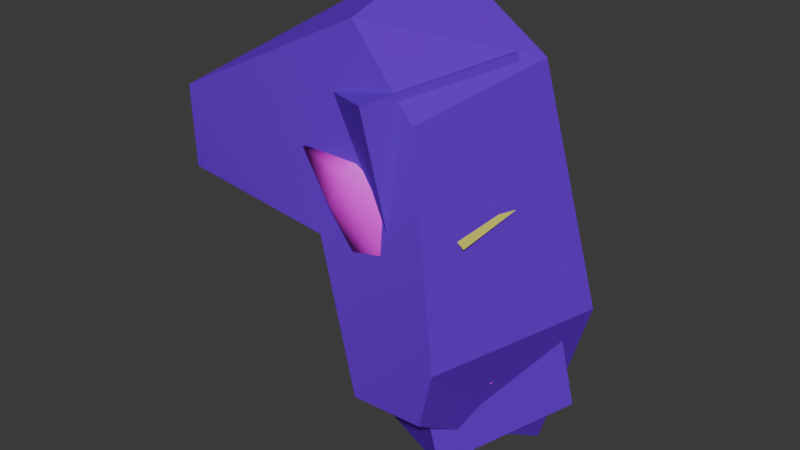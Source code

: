 # Source: right_torso_armor.blend  (saved by Blender 4.2.67; exported with 4.5.12 LTS)
import bpy
from mathutils import Matrix  # noqa: F401  (used for matrix-valued properties, if any)

bpy.ops.wm.read_factory_settings(use_empty=True)
scene = bpy.context.scene
scene.name = 'Scene'

# ---- collections
col_collection = bpy.data.collections.new('Collection'); scene.collection.children.link(col_collection)

# ---- images (referenced by path relative to the original .blend; pixels are not part of the script)
import os
ASSET_DIR = os.environ.get("B2B_ASSET_DIR", "")  # directory of the original .blend (textures are referenced by path, not embedded)
HERE = os.path.dirname(os.path.abspath(__file__))  # packed textures are extracted next to this script under _unpacked/

def load_image(name, relpath, width, height, colorspace="sRGB"):
    """Load a texture the original file referenced (path relative to the .blend, or extracted next to this script)."""
    p = next((c for c in (os.path.join(HERE, relpath), os.path.join(ASSET_DIR, relpath)) if relpath and os.path.exists(c)), "")
    if p:
        img = bpy.data.images.load(p, check_existing=True)
        img.name = name
    else:  # same state as the original file: an image datablock whose file is absent (Cycles renders it pink)
        img = bpy.data.images.new(name, width, height)
        img.source = "FILE"
        img.filepath = "//" + (relpath or name)
    img.colorspace_settings.name = colorspace
    return img
img_heretic_tif = load_image('heretic.tif', 'heretic.tif', 1024, 1024, 'sRGB')

# ---- materials (node trees are filled in below, after node groups)
mat_tough_floodflesh_combatform = bpy.data.materials.new('tough_floodflesh_combatform')
mat_tough_floodflesh_combatform.diffuse_color = (0.1457, 0.01052, 0.6094, 1.0)
mat_heretic_armor = bpy.data.materials.new('heretic_armor')
mat_inset_lights = bpy.data.materials.new('inset_lights')
mat_inset_lights.diffuse_color = (0.6129, 0.5928, 0.09519, 1.0)

# ---- material node trees
mat_heretic_armor.use_nodes = True; mat_heretic_armor.node_tree.nodes.clear()
_N = mat_heretic_armor.node_tree.nodes; _L = mat_heretic_armor.node_tree.links
n0 = _N.new('ShaderNodeBsdfPrincipled'); n0.name = 'Principled BSDF'; n0.location = (10, 300)
n1 = _N.new('ShaderNodeOutputMaterial'); n1.name = 'Material Output'; n1.location = (300, 300)
n2 = _N.new('ShaderNodeTexImage'); n2.name = 'Image Texture'; n2.location = (-280, 280)
n2.image = img_heretic_tif
_L.new(n0.outputs[0], n1.inputs[0])
_L.new(n2.outputs[0], n0.inputs[0])
n1.is_active_output = True

# ---- world
world_world = bpy.data.worlds.new('World'); scene.world = world_world
world_world.use_nodes = True; world_world.node_tree.nodes.clear()
_N = world_world.node_tree.nodes; _L = world_world.node_tree.links
n0 = _N.new('ShaderNodeOutputWorld'); n0.name = 'World Output'; n0.location = (300, 300)
n1 = _N.new('ShaderNodeBackground'); n1.name = 'Background'; n1.location = (10, 300)
n1.inputs[0].default_value = (0.05088, 0.05088, 0.05088, 1.0)
_L.new(n1.outputs[0], n0.inputs[0])
n0.is_active_output = True
world_world.color = (0.05088, 0.05088, 0.05088)
world_world.sun_shadow_jitter_overblur = 0.0

# ---- meshes
me_phy_right_torso_armor = bpy.data.meshes.new('$phy_right_torso_armor')
me_phy_right_torso_armor.from_pydata([(-0.5, -0.5, -0.5), (-0.5, -0.5, 0.5), (-0.5, 0.5, -0.5), (-0.5, 0.5, 0.5), (0.5, -0.5, -0.5), (0.5, -0.5, 0.5), (0.5, 0.5, -0.5), (0.5, 0.5, 0.5)], [], [(0, 1, 3, 2), (2, 3, 7, 6), (6, 7, 5, 4), (4, 5, 1, 0), (2, 6, 4, 0), (7, 3, 1, 5)])
me_phy_right_torso_armor.materials.append(mat_tough_floodflesh_combatform)
me_phy_right_torso_armor.update()
me_right_torso_armor_base_body = bpy.data.meshes.new('@right_torso_armor_base body')
me_right_torso_armor_base_body.from_pydata([(-0.01687, -4.348, 1.563), (1.861, -4.54, -5.526), (5.341, -4.54, -5.403), (-0.01687, -4.348, 1.563), (5.341, -4.54, -5.403), (6.032, -4.636, -2.619), (-0.01687, -4.348, 1.563), (6.032, -4.636, -2.619), (3.78, -3.143, 6.823), (-0.01687, -4.348, 1.563), (3.78, -3.143, 6.823), (0.5501, -2.856, 10.34), (-0.01687, -4.348, 1.563), (0.5501, -2.856, 10.34), (-7.476, -4.348, 6.267), (-0.01687, -4.348, 1.563), (-7.476, -4.348, 6.267), (-7.353, -4.348, 2.499), (2.115, 1.445, -0.1273), (1.861, 4.77, -11.54), (1.861, -4.54, -5.526), (1.861, -4.54, -5.526), (-0.01687, -4.348, 1.563), (2.115, 1.445, -0.1273), (1.861, 4.77, -11.54), (5.341, 4.77, -11.41), (5.341, -4.54, -5.403), (5.341, -4.54, -5.403), (1.861, -4.54, -5.526), (1.861, 4.77, -11.54), (5.341, 4.77, -11.41), (8.044, 4.13, -2.819), (6.032, -4.636, -2.619), (6.032, -4.636, -2.619), (5.341, -4.54, -5.403), (5.341, 4.77, -11.41), (8.044, 4.13, -2.819), (5.792, 2.723, 8.478), (3.78, -3.143, 6.823), (3.78, -3.143, 6.823), (6.032, -4.636, -2.619), (8.044, 4.13, -2.819), (5.792, 2.723, 8.478), (0.5501, 2.723, 12.0), (0.5501, -2.856, 10.34), (0.5501, -2.856, 10.34), (3.78, -3.143, 6.823), (5.792, 2.723, 8.478), (0.5501, 2.723, 12.0), (-2.135, 2.483, 6.267), (-7.476, -4.348, 6.267), (-7.476, -4.348, 6.267), (0.5501, -2.856, 10.34), (0.5501, 2.723, 12.0), (-2.135, 2.483, 6.267), (-2.448, 2.483, 3.871), (-7.353, -4.348, 2.499), (-7.353, -4.348, 2.499), (-7.476, -4.348, 6.267), (-2.135, 2.483, 6.267), (-2.448, 2.483, 3.871), (2.115, 1.445, -0.1273), (-0.01687, -4.348, 1.563), (-0.01687, -4.348, 1.563), (-7.353, -4.348, 2.499), (-2.448, 2.483, 3.871), (2.115, 1.445, -0.1273), (-2.448, 2.483, 3.871), (-2.135, 2.483, 6.267), (-2.135, 2.483, 6.267), (0.5501, 2.723, 12.0), (5.792, 2.723, 8.478), (2.115, 1.445, -0.1273), (-2.135, 2.483, 6.267), (5.792, 2.723, 8.478), (2.115, 1.445, -0.1273), (5.792, 2.723, 8.478), (8.044, 4.13, -2.819), (2.115, 1.445, -0.1273), (8.044, 4.13, -2.819), (5.341, 4.77, -11.41), (2.115, 1.445, -0.1273), (5.341, 4.77, -11.41), (1.861, 4.77, -11.54)], [], [(0, 1, 2), (3, 4, 5), (6, 7, 8), (9, 10, 11), (12, 13, 14), (15, 16, 17), (18, 19, 20), (21, 22, 23), (24, 25, 26), (27, 28, 29), (30, 31, 32), (33, 34, 35), (36, 37, 38), (39, 40, 41), (42, 43, 44), (45, 46, 47), (48, 49, 50), (51, 52, 53), (54, 55, 56), (57, 58, 59), (60, 61, 62), (63, 64, 65), (66, 67, 68), (69, 70, 71), (72, 73, 74), (75, 76, 77), (78, 79, 80), (81, 82, 83)])
me_right_torso_armor_base_body.polygons.foreach_set('use_smooth', [True] * 28)
_ca = me_right_torso_armor_base_body.color_attributes.new('color', 'FLOAT_COLOR', 'POINT')
_ca.data.foreach_set('color', [0.0, 0.0, 0.0, 1.0, 0.0, 0.0, 0.0, 1.0, 0.0, 0.0, 0.0, 1.0, 0.0, 0.0, 0.0, 1.0, 0.0, 0.0, 0.0, 1.0, 0.0, 0.0, 0.0, 1.0, 0.0, 0.0, 0.0, 1.0, 0.0, 0.0, 0.0, 1.0, 0.0, 0.0, 0.0, 1.0, 0.0, 0.0, 0.0, 1.0, 0.0, 0.0, 0.0, 1.0, 0.0, 0.0, 0.0, 1.0, 0.0, 0.0, 0.0, 1.0, 0.0, 0.0, 0.0, 1.0, 0.0, 0.0, 0.0, 1.0, 0.0, 0.0, 0.0, 1.0, 0.0, 0.0, 0.0, 1.0, 0.0, 0.0, 0.0, 1.0, 0.0, 0.0, 0.0, 1.0, 0.0, 0.0, 0.0, 1.0, 0.0, 0.0, 0.0, 1.0, 0.0, 0.0, 0.0, 1.0, 0.0, 0.0, 0.0, 1.0, 0.0, 0.0, 0.0, 1.0, 0.0, 0.0, 0.0, 1.0, 0.0, 0.0, 0.0, 1.0, 0.0, 0.0, 0.0, 1.0, 0.0, 0.0, 0.0, 1.0, 0.0, 0.0, 0.0, 1.0, 0.0, 0.0, 0.0, 1.0, 0.0, 0.0, 0.0, 1.0, 0.0, 0.0, 0.0, 1.0, 0.0, 0.0, 0.0, 1.0, 0.0, 0.0, 0.0, 1.0, 0.0, 0.0, 0.0, 1.0, 0.0, 0.0, 0.0, 1.0, 0.0, 0.0, 0.0, 1.0, 0.0, 0.0, 0.0, 1.0, 0.0, 0.0, 0.0, 1.0, 0.0, 0.0, 0.0, 1.0, 0.0, 0.0, 0.0, 1.0, 0.0, 0.0, 0.0, 1.0, 0.0, 0.0, 0.0, 1.0, 0.0, 0.0, 0.0, 1.0, 0.0, 0.0, 0.0, 1.0, 0.0, 0.0, 0.0, 1.0, 0.0, 0.0, 0.0, 1.0, 0.0, 0.0, 0.0, 1.0, 0.0, 0.0, 0.0, 1.0, 0.0, 0.0, 0.0, 1.0, 0.0, 0.0, 0.0, 1.0, 0.0, 0.0, 0.0, 1.0, 0.0, 0.0, 0.0, 1.0, 0.0, 0.0, 0.0, 1.0, 0.0, 0.0, 0.0, 1.0, 0.0, 0.0, 0.0, 1.0, 0.0, 0.0, 0.0, 1.0, 0.0, 0.0, 0.0, 1.0, 0.0, 0.0, 0.0, 1.0, 0.0, 0.0, 0.0, 1.0, 0.0, 0.0, 0.0, 1.0, 0.0, 0.0, 0.0, 1.0, 0.0, 0.0, 0.0, 1.0, 0.0, 0.0, 0.0, 1.0, 0.0, 0.0, 0.0, 1.0, 0.0, 0.0, 0.0, 1.0, 0.0, 0.0, 0.0, 1.0, 0.0, 0.0, 0.0, 1.0, 0.0, 0.0, 0.0, 1.0, 0.0, 0.0, 0.0, 1.0, 0.0, 0.0, 0.0, 1.0, 0.0, 0.0, 0.0, 1.0, 0.0, 0.0, 0.0, 1.0, 0.0, 0.0, 0.0, 1.0, 0.0, 0.0, 0.0, 1.0, 0.0, 0.0, 0.0, 1.0, 0.0, 0.0, 0.0, 1.0, 0.0, 0.0, 0.0, 1.0, 0.0, 0.0, 0.0, 1.0, 0.0, 0.0, 0.0, 1.0, 0.0, 0.0, 0.0, 1.0, 0.0, 0.0, 0.0, 1.0, 0.0, 0.0, 0.0, 1.0, 0.0, 0.0, 0.0, 1.0])
me_right_torso_armor_base_body.materials.append(mat_tough_floodflesh_combatform)
me_right_torso_armor_base_body.update()
me_right_torso_armor_base_body.normals_split_custom_set([tuple(v) for v in zip(*[iter([0.05833, -0.9906, 0.1241, -0.0009458, -0.9996, 0.0268, -0.03005, -0.9995, 0.00441, 0.05832, -0.9906, 0.1241, -0.03006, -0.9995, 0.004396, -0.02406, -0.9991, 0.03391, 0.05836, -0.9905, 0.1241, -0.02406, -0.9991, 0.03392, 0.0833, -0.9828, 0.1649, 0.05835, -0.9906, 0.1241, 0.08331, -0.9828, 0.1649, 0.09548, -0.9824, 0.1607, 0.05836, -0.9905, 0.1241, 0.09547, -0.9824, 0.1607, 0.05242, -0.9952, 0.08313, 0.05833, -0.9906, 0.1241, 0.05242, -0.9952, 0.08311, 0.0, -1.0, -3.465e-08, -0.9995, 0.0177, 0.02742, -0.9995, 0.0177, 0.02742, -0.9995, 0.0177, 0.02742, -0.9295, 0.268, -0.2534, -0.9295, 0.268, -0.2534, -0.9295, 0.268, -0.2534, 0.02964, -0.5422, -0.8397, 0.02964, -0.5422, -0.8397, 0.02964, -0.5422, -0.8397, 0.02964, -0.5422, -0.8397, 0.02964, -0.5422, -0.8397, 0.02964, -0.5422, -0.8397, 0.9259, -0.2195, -0.3075, 0.9259, -0.2195, -0.3075, 0.9259, -0.2195, -0.3075, 0.9573, -0.1568, -0.2429, 0.9573, -0.1568, -0.2429, 0.9573, -0.1568, -0.2429, 0.9238, -0.3563, 0.1398, 0.9238, -0.3563, 0.1398, 0.9238, -0.3563, 0.1398, 0.9429, -0.2106, 0.2582, 0.9429, -0.2106, 0.2582, 0.9429, -0.2106, 0.2582, 0.5415, -0.2391, 0.806, 0.5415, -0.2391, 0.806, 0.5415, -0.2391, 0.806, 0.6572, -0.4048, 0.6358, 0.6572, -0.4048, 0.6358, 0.6572, -0.4048, 0.6358, -0.7451, 0.5826, 0.3245, -0.7451, 0.5826, 0.3245, -0.7451, 0.5826, 0.3245, -0.3982, -0.2609, 0.8794, -0.3982, -0.2609, 0.8794, -0.3982, -0.2609, 0.8794, -0.8176, 0.5658, 0.1067, -0.8176, 0.5658, 0.1067, -0.8176, 0.5658, 0.1067, -0.7875, 0.6158, -0.02568, -0.7875, 0.6158, -0.02568, -0.7875, 0.6158, -0.02568, -0.6561, 0.02134, -0.7543, -0.6561, 0.02134, -0.7543, -0.6561, 0.02134, -0.7543, -0.1216, 0.2786, -0.9527, -0.1216, 0.2786, -0.9527, -0.1216, 0.2786, -0.9527, -0.2204, 0.9749, 0.03242, 0.1999, 0.9795, -0.02609, 0.05035, 0.9952, -0.08416, 0.0503, 0.9952, -0.08417, -0.02142, 0.9993, -0.03188, -0.113, 0.9918, -0.0598, -0.2204, 0.9749, 0.03245, 0.05028, 0.9952, -0.08421, -0.113, 0.9918, -0.05985, -0.2205, 0.9748, 0.03246, -0.1131, 0.9918, -0.05979, -0.3614, 0.9239, 0.1254, -0.2205, 0.9749, 0.03249, -0.3614, 0.9239, 0.1254, -0.1143, 0.9613, 0.2505, -0.2204, 0.9749, 0.03248, -0.1142, 0.9613, 0.2506, -0.009882, 0.96, 0.28])] * 3)])
me_l5_heretic_l5_base_body_017 = bpy.data.meshes.new('L5_heretic_L5 base body.017')
me_l5_heretic_l5_base_body_017.from_pydata([(4.62, 3.734, -5.44), (6.196, -0.7849, -4.946), (6.152, 4.723, -1.61), (4.887, 4.957, -2.056), (2.712, -3.382, -1.955), (3.991, 4.669, 1.906), (1.739, 3.799, 2.983), (4.722, 4.103, 2.49), (5.247, -1.923, 2.232), (5.766, 0.7303, 2.671), (4.252, -3.003, -3.233), (7.0, 2.325, -3.106), (3.565, 0.1312, 4.45), (4.171, 0.335, -7.154), (1.314, 2.412, 4.406), (-1.613, -2.235, 4.927), (-1.169, -4.003, 4.997), (-2.421, -1.856, 3.906), (1.003, -4.824, 3.297), (3.084, -4.103, 1.416), (4.245, -3.343, 1.488), (-0.4584, 0.6829, 4.551), (0.07903, 1.953, 3.611), (1.28, -0.7863, 5.535), (1.419, -4.465, 4.678), (6.056, 0.8744, 1.533), (6.267, 0.9485, 0.9896), (5.954, 2.459, 1.075), (5.744, 2.385, 1.618), (3.237, -2.357, 3.878), (5.962, 0.8316, 2.578), (3.616, 0.6387, 4.603), (5.583, -2.164, 1.853), (5.649, -1.587, -1.161), (6.929, 2.042, -3.21), (6.403, 1.267, -0.2732), (6.176, -0.8127, -4.098), (5.659, 2.268, 1.647), (5.842, 2.337, 1.287), (5.155, 4.394, 1.337), (4.972, 4.324, 1.697), (5.985, 0.5099, 0.9058), (5.828, 0.4322, 1.273), (5.457, -1.616, 0.6636), (5.614, -1.538, 0.296), (5.012, 0.3226, 3.413), (3.865, 3.172, 3.38), (4.623, 3.47, 2.754), (5.77, 0.6204, 2.788), (6.624, 0.8834, -0.5137), (6.825, 1.012, -1.512), (6.246, 4.017, -1.242), (6.044, 3.888, -0.2431), (1.497, 0.5672, 5.009), (2.341, 0.7934, 4.647), (2.024, 1.662, 4.45), (1.18, 1.436, 4.812)], [], [(7, 2, 3), (8, 1, 9), (21, 17, 15), (21, 23, 14), (9, 1, 11), (0, 1, 13), (12, 24, 9), (11, 1, 0), (2, 0, 3), (10, 20, 4), (24, 20, 8), (8, 20, 1), (7, 5, 6), (3, 5, 7), (7, 6, 14), (24, 8, 9), (10, 1, 20), (9, 11, 2), (23, 12, 14), (24, 18, 19), (22, 14, 6), (16, 23, 15), (2, 11, 0), (9, 2, 7), (4, 20, 19), (19, 20, 24), (12, 9, 7), (16, 24, 23), (21, 14, 22), (15, 23, 21), (14, 12, 7), (23, 24, 12), (27, 25, 26), (27, 28, 25), (29, 32, 31), (30, 31, 32), (33, 36, 35), (34, 35, 36), (37, 38, 40), (39, 40, 38), (41, 42, 44), (43, 44, 42), (45, 48, 46), (47, 46, 48), (49, 50, 52), (51, 52, 50), (53, 54, 56), (55, 56, 54), (13, 10, 4), (3, 4, 5), (4, 6, 5), (17, 21, 22), (22, 6, 18), (17, 22, 18), (17, 18, 16), (13, 1, 10), (19, 18, 4), (16, 18, 24), (13, 3, 0), (3, 13, 4), (4, 18, 6), (16, 15, 17)])
me_l5_heretic_l5_base_body_017.polygons.foreach_set('use_smooth', [True] * 62)
me_l5_heretic_l5_base_body_017.polygons.foreach_set('material_index', [0, 0, 0, 0, 0, 0, 0, 0, 0, 0, 0, 0, 0, 0, 0, 0, 0, 0, 0, 0, 0, 0, 0, 0, 0, 0, 0, 0, 0, 0, 0, 0, 1, 1, 1, 1, 1, 1, 1, 1, 1, 1, 1, 1, 1, 1, 1, 1, 0, 0, 0, 0, 0, 0, 0, 0, 0, 0, 0, 0, 0, 0])
_uv = me_l5_heretic_l5_base_body_017.uv_layers.new(name='UVMap_0')
_uv.uv.foreach_set('vector', [0.1419, 0.3585, 0.1847, 0.3552, 0.1852, 0.3879, 0.1345, 0.2812, 0.2054, 0.2694, 0.1378, 0.311, 0.05115, 0.343, 0.04127, 0.2481, 0.04926, 0.2625, 0.05115, 0.343, 0.07431, 0.3068, 0.09136, 0.3516, 0.1378, 0.311, 0.2054, 0.2694, 0.1979, 0.3216, 0.2352, 0.329, 0.2054, 0.2694, 0.2368, 0.2488, 0.1069, 0.3123, 0.08848, 0.2541, 0.1378, 0.311, 0.1979, 0.3216, 0.2054, 0.2694, 0.2352, 0.329, 0.1847, 0.3552, 0.2352, 0.329, 0.1852, 0.3879, 0.1762, 0.247, 0.1349, 0.2638, 0.1566, 0.246, 0.08848, 0.2541, 0.1349, 0.2638, 0.1345, 0.2812, 0.1345, 0.2812, 0.1349, 0.2638, 0.2054, 0.2694, 0.1419, 0.3585, 0.1409, 0.3939, 0.1078, 0.394, 0.1852, 0.3879, 0.1409, 0.3939, 0.1419, 0.3585, 0.1419, 0.3585, 0.1078, 0.394, 0.09136, 0.3516, 0.08848, 0.2541, 0.1345, 0.2812, 0.1378, 0.311, 0.1762, 0.247, 0.2054, 0.2694, 0.1349, 0.2638, 0.1378, 0.311, 0.1979, 0.3216, 0.1847, 0.3552, 0.07431, 0.3068, 0.1069, 0.3123, 0.09136, 0.3516, 0.08848, 0.2541, 0.1012, 0.2423, 0.1289, 0.2547, 0.07388, 0.3802, 0.09136, 0.3516, 0.1078, 0.394, 0.06644, 0.2509, 0.07431, 0.3068, 0.04926, 0.2625, 0.1847, 0.3552, 0.1979, 0.3216, 0.2352, 0.329, 0.1378, 0.311, 0.1847, 0.3552, 0.1419, 0.3585, 0.1566, 0.246, 0.1349, 0.2638, 0.1289, 0.2547, 0.1289, 0.2547, 0.1349, 0.2638, 0.08848, 0.2541, 0.1069, 0.3123, 0.1378, 0.311, 0.1419, 0.3585, 0.06644, 0.2509, 0.08848, 0.2541, 0.07431, 0.3068, 0.05115, 0.343, 0.09136, 0.3516, 0.07388, 0.3802, 0.04926, 0.2625, 0.07431, 0.3068, 0.05115, 0.343, 0.09136, 0.3516, 0.1069, 0.3123, 0.1419, 0.3585, 0.07431, 0.3068, 0.08848, 0.2541, 0.1069, 0.3123, 0.6802, 0.4819, 0.6105, 0.5891, 0.6802, 0.5891, 0.6802, 0.4819, 0.6105, 0.4819, 0.6105, 0.5891, 0.292, 0.8585, 0.292, 0.7803, 0.3702, 0.8585, 0.3702, 0.7803, 0.3702, 0.8585, 0.292, 0.7803, 0.292, 0.8585, 0.292, 0.7803, 0.3702, 0.8585, 0.3702, 0.7803, 0.3702, 0.8585, 0.292, 0.7803, 0.148, 0.4832, 0.148, 0.4641, 0.2564, 0.4832, 0.2564, 0.4641, 0.2564, 0.4832, 0.148, 0.4641, 0.148, 0.4832, 0.148, 0.4641, 0.2564, 0.4832, 0.2564, 0.4641, 0.2564, 0.4832, 0.148, 0.4641, 0.4007, 0.05976, 0.4007, 0.001821, 0.5052, 0.05976, 0.5052, 0.001821, 0.5052, 0.05976, 0.4007, 0.001821, 0.4007, 0.05976, 0.4007, 0.001821, 0.5052, 0.05976, 0.5052, 0.001821, 0.5052, 0.05976, 0.4007, 0.001821, 0.6159, 0.05933, 0.6159, 0.00267, 0.7058, 0.05933, 0.7058, 0.00267, 0.7058, 0.05933, 0.6159, 0.00267, 0.0, 0.0, 0.0, 0.0, 0.0, 0.0, 0.1852, 0.3879, 0.0, 0.0, 0.1409, 0.3939, 0.1566, 0.246, 0.1078, 0.394, 0.1409, 0.3939, 0.04127, 0.2481, 0.05115, 0.343, 0.07388, 0.3802, 0.07388, 0.3802, 0.1078, 0.394, 0.1012, 0.2423, 0.04127, 0.2481, 0.07388, 0.3802, 0.1012, 0.2423, 0.04127, 0.2481, 0.1012, 0.2423, 0.0, 0.0, 0.0, 0.0, 0.0, 0.0, 0.0, 0.0, 0.1289, 0.2547, 0.1012, 0.2423, 0.1566, 0.246, 0.06644, 0.2509, 0.1012, 0.2423, 0.08848, 0.2541, 0.2368, 0.2488, 0.1852, 0.3879, 0.2352, 0.329, 0.1852, 0.3879, 0.0, 0.0, 0.0, 0.0, 0.1566, 0.246, 0.1012, 0.2423, 0.1078, 0.394, 0.0, 0.0, 0.04926, 0.2625, 0.04127, 0.2481])
me_l5_heretic_l5_base_body_017.materials.append(mat_heretic_armor)
me_l5_heretic_l5_base_body_017.materials.append(mat_inset_lights)
me_l5_heretic_l5_base_body_017.update()
me_l5_heretic_l5_base_body_017.normals_split_custom_set([tuple(v) for v in zip(*[iter([0.2395, 0.8375, 0.4912, 0.9081, 0.3419, 0.2417, -0.1075, 0.7985, -0.5923, 0.8315, -0.4093, 0.3756, 0.7175, -0.6965, -0.008438, 0.8559, -0.01118, 0.517, 0.06219, 0.2719, 0.9603, -0.9487, -0.07879, -0.3063, -0.885, -0.2753, 0.3755, 0.06219, 0.2719, 0.9603, 0.1092, 0.07348, 0.9913, 0.1629, 0.3396, 0.9264, 0.8559, -0.01118, 0.517, 0.7175, -0.6965, -0.008438, 0.7619, 0.3568, -0.5406, -0.9436, 0.3267, -0.05459, 0.7175, -0.6965, -0.008438, -0.617, -0.5698, -0.5428, 0.5169, 0.04005, 0.8551, 0.4086, -0.8385, 0.3605, 0.8559, -0.01118, 0.517, 0.7619, 0.3568, -0.5406, 0.7175, -0.6965, -0.008438, -0.9436, 0.3267, -0.05459, 0.9081, 0.3419, 0.2417, -0.9436, 0.3267, -0.05459, -0.1075, 0.7985, -0.5923, 0.6149, -0.6939, -0.3747, 0.659, -0.7472, 0.08597, -0.7223, 0.1239, -0.6804, 0.4086, -0.8385, 0.3605, 0.659, -0.7472, 0.08597, 0.8315, -0.4093, 0.3756, 0.8315, -0.4093, 0.3756, 0.659, -0.7472, 0.08597, 0.7175, -0.6965, -0.008438, 0.2395, 0.8375, 0.4912, -0.1916, 0.9037, 0.3829, -0.9023, 0.2153, -0.3735, -0.1075, 0.7985, -0.5923, -0.1916, 0.9037, 0.3829, 0.2395, 0.8375, 0.4912, 0.2395, 0.8375, 0.4912, -0.9023, 0.2153, -0.3735, 0.1629, 0.3396, 0.9264, 0.4086, -0.8385, 0.3605, 0.8315, -0.4093, 0.3756, 0.8559, -0.01118, 0.517, 0.6149, -0.6939, -0.3747, 0.7175, -0.6965, -0.008438, 0.659, -0.7472, 0.08597, 0.8559, -0.01118, 0.517, 0.7619, 0.3568, -0.5406, 0.9081, 0.3419, 0.2417, 0.1092, 0.07348, 0.9913, 0.5169, 0.04005, 0.8551, 0.1629, 0.3396, 0.9264, 0.4086, -0.8385, 0.3605, -0.2263, -0.9192, -0.3224, 0.4937, -0.8476, -0.1945, -0.3333, 0.2792, -0.9006, 0.1629, 0.3396, 0.9264, -0.9023, 0.2153, -0.3735, -0.8671, -0.4961, -0.04484, 0.1092, 0.07348, 0.9913, -0.885, -0.2753, 0.3755, 0.9081, 0.3419, 0.2417, 0.7619, 0.3568, -0.5406, -0.9436, 0.3267, -0.05459, 0.8559, -0.01118, 0.517, 0.9081, 0.3419, 0.2417, 0.2395, 0.8375, 0.4912, -0.7223, 0.1239, -0.6804, 0.659, -0.7472, 0.08597, 0.4937, -0.8476, -0.1945, 0.4937, -0.8476, -0.1945, 0.659, -0.7472, 0.08597, 0.4086, -0.8385, 0.3605, 0.5169, 0.04005, 0.8551, 0.8559, -0.01118, 0.517, 0.2395, 0.8375, 0.4912, -0.8671, -0.4961, -0.04484, 0.4086, -0.8385, 0.3605, 0.1092, 0.07348, 0.9913, 0.06219, 0.2719, 0.9603, 0.1629, 0.3396, 0.9264, -0.3333, 0.2792, -0.9006, -0.885, -0.2753, 0.3755, 0.1092, 0.07348, 0.9913, 0.06219, 0.2719, 0.9603, 0.1629, 0.3396, 0.9264, 0.5169, 0.04005, 0.8551, 0.2395, 0.8375, 0.4912, 0.1092, 0.07348, 0.9913, 0.4086, -0.8385, 0.3605, 0.5169, 0.04005, 0.8551, 0.9114, 0.1676, 0.3758, 0.9114, 0.1676, 0.3758, 0.9114, 0.1676, 0.3758, 0.9114, 0.1676, 0.3758, 0.9114, 0.1676, 0.3758, 0.9114, 0.1676, 0.3758, 0.6436, -0.2559, 0.7213, 0.6436, -0.2559, 0.7213, 0.6436, -0.2559, 0.7213, 0.6436, -0.2559, 0.7213, 0.6436, -0.2559, 0.7213, 0.6436, -0.2559, 0.7213, 0.9545, -0.2821, 0.09674, 0.9545, -0.2821, 0.09674, 0.9545, -0.2821, 0.09674, 0.9545, -0.2821, 0.09674, 0.9545, -0.2821, 0.09674, 0.9545, -0.2821, 0.09674, 0.8372, 0.2679, 0.4767, 0.8372, 0.2679, 0.4767, 0.8372, 0.2679, 0.4767, 0.8372, 0.2679, 0.4767, 0.8372, 0.2679, 0.4767, 0.8372, 0.2679, 0.4767, 0.9062, -0.2627, 0.3313, 0.9062, -0.2627, 0.3313, 0.9062, -0.2627, 0.3313, 0.9062, -0.2627, 0.3313, 0.9062, -0.2627, 0.3313, 0.9062, -0.2627, 0.3313, 0.5615, 0.2353, 0.7933, 0.5615, 0.2353, 0.7933, 0.5615, 0.2353, 0.7933, 0.5615, 0.2353, 0.7933, 0.5615, 0.2353, 0.7933, 0.5615, 0.2353, 0.7933, 0.9622, 0.1662, 0.2155, 0.9622, 0.1662, 0.2155, 0.9622, 0.1662, 0.2155, 0.9622, 0.1662, 0.2155, 0.9622, 0.1662, 0.2155, 0.9622, 0.1662, 0.2155, 0.3022, 0.3144, 0.8999, 0.3022, 0.3144, 0.8999, 0.3022, 0.3144, 0.8999, 0.3022, 0.3144, 0.8999, 0.3022, 0.3144, 0.8999, 0.3022, 0.3144, 0.8999, -0.617, -0.5698, -0.5428, 0.6149, -0.6939, -0.3747, -0.7223, 0.1239, -0.6804, -0.1075, 0.7985, -0.5923, -0.7223, 0.1239, -0.6804, -0.1916, 0.9037, 0.3829, -0.7223, 0.1239, -0.6804, -0.9023, 0.2153, -0.3735, -0.1916, 0.9037, 0.3829, -0.9487, -0.07879, -0.3063, 0.06219, 0.2719, 0.9603, -0.3333, 0.2792, -0.9006, -0.3333, 0.2792, -0.9006, -0.9023, 0.2153, -0.3735, -0.2263, -0.9192, -0.3224, -0.9487, -0.07879, -0.3063, -0.3333, 0.2792, -0.9006, -0.2263, -0.9192, -0.3224, -0.9487, -0.07879, -0.3063, -0.2263, -0.9192, -0.3224, -0.8671, -0.4961, -0.04484, -0.617, -0.5698, -0.5428, 0.7175, -0.6965, -0.008438, 0.6149, -0.6939, -0.3747, 0.4937, -0.8476, -0.1945, -0.2263, -0.9192, -0.3224, -0.7223, 0.1239, -0.6804, -0.8671, -0.4961, -0.04484, -0.2263, -0.9192, -0.3224, 0.4086, -0.8385, 0.3605, -0.617, -0.5698, -0.5428, -0.1075, 0.7985, -0.5923, -0.9436, 0.3267, -0.05459, -0.1075, 0.7985, -0.5923, -0.617, -0.5698, -0.5428, -0.7223, 0.1239, -0.6804, -0.7223, 0.1239, -0.6804, -0.2263, -0.9192, -0.3224, -0.9023, 0.2153, -0.3735, -0.8671, -0.4961, -0.04484, -0.885, -0.2753, 0.3755, -0.9487, -0.07879, -0.3063])] * 3)])
arm_armature = bpy.data.armatures.new('Armature')  # bones are not reproduced

# ---- objects
ob_armature = bpy.data.objects.new('Armature', arm_armature)
ob_ground_point01 = bpy.data.objects.new('#ground_point01', None)
ob_phy_right_torso_armor = bpy.data.objects.new('$phy_right_torso_armor', me_phy_right_torso_armor)
ob_right_torso_armor_base_body = bpy.data.objects.new('@right_torso_armor_base body', me_right_torso_armor_base_body)
ob_base_r_torso_armor = bpy.data.objects.new('base r_torso_armor', me_l5_heretic_l5_base_body_017)

# ---- transforms, parenting, visibility, modifiers, constraints
ob_armature.location = (0.0, 0.0, 0.0)
ob_ground_point01.parent = ob_armature
ob_ground_point01.location = (0.0, -1.0, -2.604e-07)
ob_ground_point01.scale = (-1.0, -1.0, -1.0)
ob_ground_point01.empty_display_type = 'ARROWS'
ob_phy_right_torso_armor.parent = ob_armature
ob_phy_right_torso_armor.location = (2.837, 0.4924, -0.1727)
ob_phy_right_torso_armor.rotation_euler = (0.1623, -0.1071, -0.4445)
ob_phy_right_torso_armor.scale = (5.053, 6.85, 16.62)
ob_right_torso_armor_base_body.parent = ob_armature
ob_right_torso_armor_base_body.location = (0.0, 0.0, 0.0)
_vg = ob_right_torso_armor_base_body.vertex_groups.new(name='frame right_torso_armor')
_vg.add([0, 1, 2, 3, 4, 5, 6, 7, 8, 9, 10, 11, 12, 13, 14, 15, 16, 17, 18, 19, 20, 21, 22, 23, 24, 25, 26, 27, 28, 29, 30, 31, 32, 33, 34, 35, 36, 37, 38, 39, 40, 41, 42, 43, 44, 45, 46, 47, 48, 49, 50, 51, 52, 53, 54, 55, 56, 57, 58, 59, 60, 61, 62, 63, 64, 65, 66, 67, 68, 69, 70, 71, 72, 73, 74, 75, 76, 77, 78, 79, 80, 81, 82, 83], 1.0, 'REPLACE')
_m = ob_right_torso_armor_base_body.modifiers.new('Armature', 'ARMATURE')
_m.object = ob_armature
ob_base_r_torso_armor.parent = ob_armature
ob_base_r_torso_armor.location = (0.0, 0.0, 0.0)
_vg = ob_base_r_torso_armor.vertex_groups.new(name='frame right_torso_armor')
_vg.add([0, 1, 2, 3, 4, 5, 6, 7, 8, 9, 10, 11, 12, 13, 14, 15, 16, 17, 18, 19, 20, 21, 22, 23, 24, 25, 26, 27, 28, 29, 30, 31, 32, 33, 34, 35, 36, 37, 38, 39, 40, 41, 42, 43, 44, 45, 46, 47, 48, 49, 50, 51, 52, 53, 54, 55, 56], 1.0, 'REPLACE')
_m = ob_base_r_torso_armor.modifiers.new('Armature', 'ARMATURE')
_m = ob_base_r_torso_armor.modifiers.new('Triangulate', 'TRIANGULATE')
_m.keep_custom_normals = True
_m = ob_base_r_torso_armor.modifiers.new('EdgeSplit', 'EDGE_SPLIT')
_m.use_edge_angle = False
_m = ob_base_r_torso_armor.modifiers.new('Armature.001', 'ARMATURE')
_m = ob_base_r_torso_armor.modifiers.new('Armature.002', 'ARMATURE')
_m.object = ob_armature

# ---- collection membership
col_collection.objects.link(ob_armature)
col_collection.objects.link(ob_ground_point01)
col_collection.objects.link(ob_phy_right_torso_armor)
col_collection.objects.link(ob_right_torso_armor_base_body)
col_collection.objects.link(ob_base_r_torso_armor)

# ---- scene / render settings (as saved in the file)
scene.frame_start = 1; scene.frame_end = 250; scene.frame_set(1)
scene.render.engine = 'BLENDER_EEVEE_NEXT'
bpy.context.view_layer.update()

# ---- added for rendering (the .blend has no active camera and no usable light): camera, sun
cam_auto = bpy.data.cameras.new('AutoCamera')
cam_auto.lens = 50.0
cam_auto.sensor_width = 36.0
cam_auto.clip_end = 1000.0
ob_auto_camera = bpy.data.objects.new('AutoCamera', cam_auto)
scene.collection.objects.link(ob_auto_camera)
ob_auto_camera.location = (28.0584, -32.9989, 22.4513)
ob_auto_camera.rotation_euler = (1.09748, -7.21219e-08, 0.694738)
scene.camera = ob_auto_camera
light_auto_sun = bpy.data.lights.new('AutoSun', 'SUN')
light_auto_sun.energy = 3.0
light_auto_sun.angle = 0.0523599
ob_auto_sun = bpy.data.objects.new('AutoSun', light_auto_sun)
scene.collection.objects.link(ob_auto_sun)
ob_auto_sun.rotation_euler = (0.872665, 0.174533, 0.523599)
bpy.context.view_layer.update()
